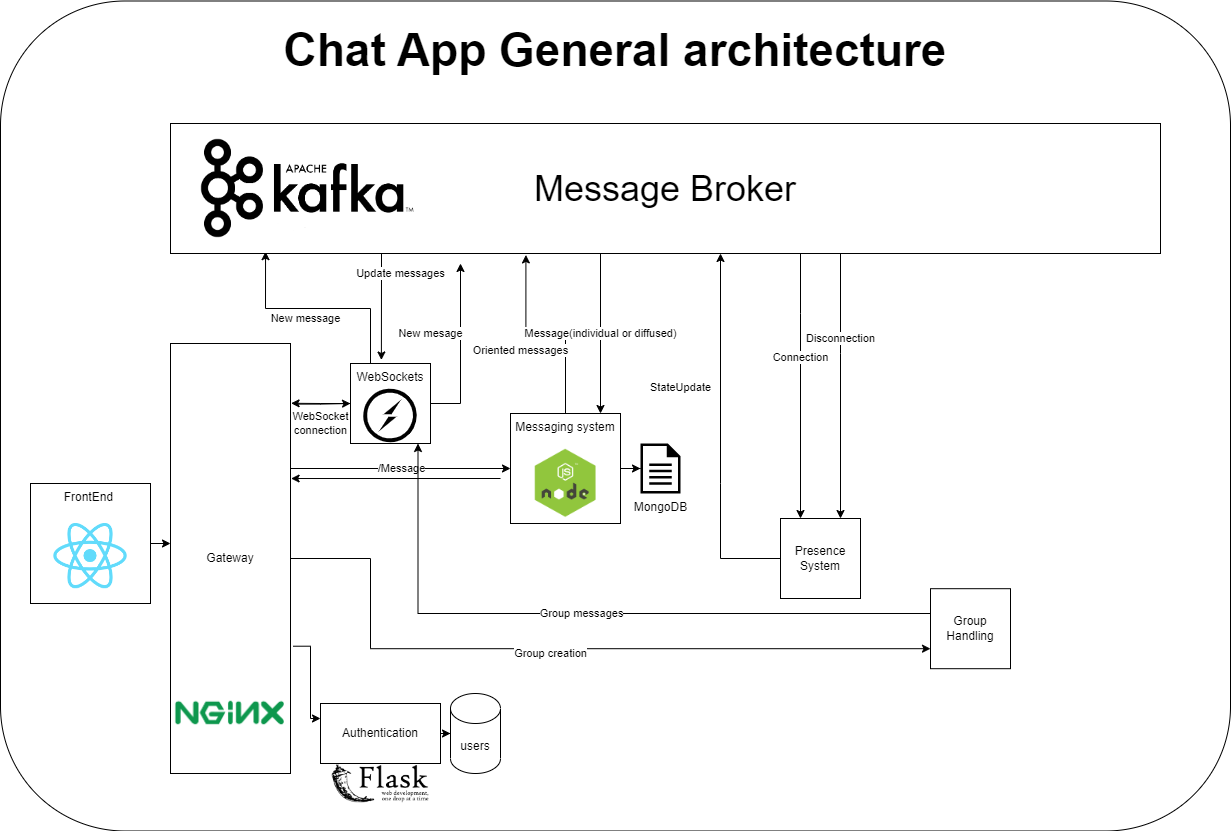

The diagram above was exported from draw.io. Its source (the exported page's mxGraphModel, read from the mxfile embedded in the PNG):
<mxGraphModel dx="1615" dy="2046" grid="1" gridSize="10" guides="1" tooltips="1" connect="1" arrows="1" fold="1" page="1" pageScale="1" pageWidth="1700" pageHeight="1100" math="0" shadow="0">
  <root>
    <mxCell id="0" />
    <mxCell id="1" parent="0" />
    <mxCell id="TUfRRrp8Dk43-yiZuDCY-24" value="&lt;h1&gt;&lt;font style=&quot;font-size: 46px;&quot;&gt;Chat App General architecture&lt;/font&gt;&lt;/h1&gt;" style="rounded=1;whiteSpace=wrap;html=1;fontSize=11;movable=1;resizable=1;rotatable=1;deletable=1;editable=1;connectable=1;verticalAlign=top;" vertex="1" parent="1">
      <mxGeometry x="20" y="-22.5" width="1230" height="830" as="geometry" />
    </mxCell>
    <mxCell id="VGngzUHCuI9Ohs0OQd6N-51" value="" style="edgeStyle=orthogonalEdgeStyle;rounded=0;orthogonalLoop=1;jettySize=auto;html=1;fontSize=12;" parent="1" source="VGngzUHCuI9Ohs0OQd6N-1" target="VGngzUHCuI9Ohs0OQd6N-2" edge="1">
      <mxGeometry relative="1" as="geometry">
        <Array as="points">
          <mxPoint x="210" y="520" />
          <mxPoint x="210" y="520" />
        </Array>
      </mxGeometry>
    </mxCell>
    <mxCell id="VGngzUHCuI9Ohs0OQd6N-1" value="FrontEnd&amp;nbsp;" style="whiteSpace=wrap;html=1;aspect=fixed;verticalAlign=top;" parent="1" vertex="1">
      <mxGeometry x="50" y="460" width="120" height="120" as="geometry" />
    </mxCell>
    <mxCell id="VGngzUHCuI9Ohs0OQd6N-26" style="edgeStyle=orthogonalEdgeStyle;rounded=0;orthogonalLoop=1;jettySize=auto;html=1;entryX=0;entryY=0.25;entryDx=0;entryDy=0;exitX=1.022;exitY=0.704;exitDx=0;exitDy=0;exitPerimeter=0;" parent="1" source="VGngzUHCuI9Ohs0OQd6N-2" target="VGngzUHCuI9Ohs0OQd6N-3" edge="1">
      <mxGeometry relative="1" as="geometry" />
    </mxCell>
    <mxCell id="VGngzUHCuI9Ohs0OQd6N-30" style="edgeStyle=orthogonalEdgeStyle;rounded=0;orthogonalLoop=1;jettySize=auto;html=1;entryX=0;entryY=0.5;entryDx=0;entryDy=0;exitX=1.03;exitY=0.141;exitDx=0;exitDy=0;exitPerimeter=0;" parent="1" source="VGngzUHCuI9Ohs0OQd6N-2" target="VGngzUHCuI9Ohs0OQd6N-11" edge="1">
      <mxGeometry relative="1" as="geometry" />
    </mxCell>
    <mxCell id="VGngzUHCuI9Ohs0OQd6N-35" value="/Message" style="edgeStyle=orthogonalEdgeStyle;rounded=0;orthogonalLoop=1;jettySize=auto;html=1;" parent="1" target="VGngzUHCuI9Ohs0OQd6N-9" edge="1">
      <mxGeometry x="0.0053" relative="1" as="geometry">
        <mxPoint x="310" y="445" as="sourcePoint" />
        <mxPoint as="offset" />
      </mxGeometry>
    </mxCell>
    <mxCell id="TUfRRrp8Dk43-yiZuDCY-19" value="Group creation" style="edgeStyle=orthogonalEdgeStyle;rounded=0;orthogonalLoop=1;jettySize=auto;html=1;entryX=0;entryY=0.75;entryDx=0;entryDy=0;fontSize=11;" edge="1" parent="1" source="VGngzUHCuI9Ohs0OQd6N-2" target="VGngzUHCuI9Ohs0OQd6N-41">
      <mxGeometry x="-0.0408" y="-5" relative="1" as="geometry">
        <Array as="points">
          <mxPoint x="390" y="535" />
          <mxPoint x="390" y="625" />
        </Array>
        <mxPoint as="offset" />
      </mxGeometry>
    </mxCell>
    <mxCell id="VGngzUHCuI9Ohs0OQd6N-2" value="Gateway" style="rounded=0;whiteSpace=wrap;html=1;" parent="1" vertex="1">
      <mxGeometry x="190" y="320" width="120" height="430" as="geometry" />
    </mxCell>
    <mxCell id="VGngzUHCuI9Ohs0OQd6N-6" value="" style="edgeStyle=orthogonalEdgeStyle;rounded=0;orthogonalLoop=1;jettySize=auto;html=1;" parent="1" source="VGngzUHCuI9Ohs0OQd6N-3" target="VGngzUHCuI9Ohs0OQd6N-4" edge="1">
      <mxGeometry relative="1" as="geometry" />
    </mxCell>
    <mxCell id="VGngzUHCuI9Ohs0OQd6N-3" value="Authentication" style="rounded=0;whiteSpace=wrap;html=1;" parent="1" vertex="1">
      <mxGeometry x="340" y="680" width="120" height="60" as="geometry" />
    </mxCell>
    <mxCell id="VGngzUHCuI9Ohs0OQd6N-4" value="users&lt;br&gt;" style="shape=cylinder3;whiteSpace=wrap;html=1;boundedLbl=1;backgroundOutline=1;size=15;" parent="1" vertex="1">
      <mxGeometry x="470" y="670" width="50" height="80" as="geometry" />
    </mxCell>
    <mxCell id="VGngzUHCuI9Ohs0OQd6N-32" value="" style="edgeStyle=orthogonalEdgeStyle;rounded=0;orthogonalLoop=1;jettySize=auto;html=1;" parent="1" source="VGngzUHCuI9Ohs0OQd6N-9" edge="1">
      <mxGeometry relative="1" as="geometry">
        <mxPoint x="660" y="445" as="targetPoint" />
      </mxGeometry>
    </mxCell>
    <mxCell id="VGngzUHCuI9Ohs0OQd6N-49" style="edgeStyle=orthogonalEdgeStyle;rounded=0;orthogonalLoop=1;jettySize=auto;html=1;entryX=1.005;entryY=0.314;entryDx=0;entryDy=0;entryPerimeter=0;" parent="1" target="VGngzUHCuI9Ohs0OQd6N-2" edge="1">
      <mxGeometry relative="1" as="geometry">
        <mxPoint x="520" y="455" as="sourcePoint" />
      </mxGeometry>
    </mxCell>
    <mxCell id="TUfRRrp8Dk43-yiZuDCY-21" value="Oriented messages" style="edgeStyle=orthogonalEdgeStyle;rounded=0;orthogonalLoop=1;jettySize=auto;html=1;entryX=0.359;entryY=1.011;entryDx=0;entryDy=0;entryPerimeter=0;fontSize=11;" edge="1" parent="1" source="VGngzUHCuI9Ohs0OQd6N-9" target="VGngzUHCuI9Ohs0OQd6N-13">
      <mxGeometry x="-0.3698" y="45" relative="1" as="geometry">
        <mxPoint y="-1" as="offset" />
      </mxGeometry>
    </mxCell>
    <mxCell id="VGngzUHCuI9Ohs0OQd6N-9" value="Messaging system" style="whiteSpace=wrap;html=1;aspect=fixed;verticalAlign=top;" parent="1" vertex="1">
      <mxGeometry x="530" y="390" width="110" height="110" as="geometry" />
    </mxCell>
    <mxCell id="VGngzUHCuI9Ohs0OQd6N-29" value="WebSocket &lt;br&gt;connection" style="edgeStyle=orthogonalEdgeStyle;rounded=0;orthogonalLoop=1;jettySize=auto;html=1;entryX=1.005;entryY=0.139;entryDx=0;entryDy=0;entryPerimeter=0;" parent="1" source="VGngzUHCuI9Ohs0OQd6N-11" target="VGngzUHCuI9Ohs0OQd6N-2" edge="1">
      <mxGeometry x="0.0059" y="-20" relative="1" as="geometry">
        <mxPoint y="40" as="offset" />
      </mxGeometry>
    </mxCell>
    <mxCell id="VGngzUHCuI9Ohs0OQd6N-39" value="New message" style="edgeStyle=orthogonalEdgeStyle;rounded=0;orthogonalLoop=1;jettySize=auto;html=1;exitX=0.25;exitY=0;exitDx=0;exitDy=0;entryX=0.096;entryY=0.986;entryDx=0;entryDy=0;entryPerimeter=0;" parent="1" source="VGngzUHCuI9Ohs0OQd6N-11" target="VGngzUHCuI9Ohs0OQd6N-13" edge="1">
      <mxGeometry x="0.1041" y="10" relative="1" as="geometry">
        <mxPoint x="350" y="250" as="targetPoint" />
        <mxPoint as="offset" />
      </mxGeometry>
    </mxCell>
    <mxCell id="TUfRRrp8Dk43-yiZuDCY-23" value="New mesage&lt;br&gt;" style="edgeStyle=orthogonalEdgeStyle;rounded=0;orthogonalLoop=1;jettySize=auto;html=1;fontSize=11;" edge="1" parent="1" source="VGngzUHCuI9Ohs0OQd6N-11">
      <mxGeometry x="0.1769" y="30" relative="1" as="geometry">
        <mxPoint x="480" y="240" as="targetPoint" />
        <mxPoint as="offset" />
      </mxGeometry>
    </mxCell>
    <mxCell id="VGngzUHCuI9Ohs0OQd6N-11" value="WebSockets&lt;br&gt;" style="whiteSpace=wrap;html=1;aspect=fixed;verticalAlign=top;" parent="1" vertex="1">
      <mxGeometry x="370" y="340" width="80" height="80" as="geometry" />
    </mxCell>
    <mxCell id="VGngzUHCuI9Ohs0OQd6N-46" value="Connection" style="edgeStyle=orthogonalEdgeStyle;rounded=0;orthogonalLoop=1;jettySize=auto;html=1;entryX=0.25;entryY=0;entryDx=0;entryDy=0;" parent="1" source="VGngzUHCuI9Ohs0OQd6N-13" target="VGngzUHCuI9Ohs0OQd6N-15" edge="1">
      <mxGeometry x="-0.2143" relative="1" as="geometry">
        <Array as="points">
          <mxPoint x="820" y="290" />
          <mxPoint x="820" y="290" />
        </Array>
        <mxPoint as="offset" />
      </mxGeometry>
    </mxCell>
    <mxCell id="VGngzUHCuI9Ohs0OQd6N-48" value="Update messages" style="edgeStyle=orthogonalEdgeStyle;rounded=0;orthogonalLoop=1;jettySize=auto;html=1;entryX=0.386;entryY=-0.044;entryDx=0;entryDy=0;entryPerimeter=0;" parent="1" source="VGngzUHCuI9Ohs0OQd6N-13" target="VGngzUHCuI9Ohs0OQd6N-11" edge="1">
      <mxGeometry x="-0.6243" y="19" relative="1" as="geometry">
        <Array as="points">
          <mxPoint x="401" y="250" />
          <mxPoint x="401" y="250" />
        </Array>
        <mxPoint as="offset" />
      </mxGeometry>
    </mxCell>
    <mxCell id="VGngzUHCuI9Ohs0OQd6N-50" value="Message(individual or diffused)" style="edgeStyle=orthogonalEdgeStyle;rounded=0;orthogonalLoop=1;jettySize=auto;html=1;" parent="1" source="VGngzUHCuI9Ohs0OQd6N-13" edge="1">
      <mxGeometry relative="1" as="geometry">
        <Array as="points">
          <mxPoint x="620" y="390" />
        </Array>
        <mxPoint x="620" y="390" as="targetPoint" />
      </mxGeometry>
    </mxCell>
    <mxCell id="TUfRRrp8Dk43-yiZuDCY-15" value="Disconnection" style="edgeStyle=orthogonalEdgeStyle;rounded=0;orthogonalLoop=1;jettySize=auto;html=1;fontSize=11;" edge="1" parent="1" source="VGngzUHCuI9Ohs0OQd6N-13" target="VGngzUHCuI9Ohs0OQd6N-15">
      <mxGeometry x="-0.3571" relative="1" as="geometry">
        <Array as="points">
          <mxPoint x="860" y="330" />
          <mxPoint x="860" y="330" />
        </Array>
        <mxPoint as="offset" />
      </mxGeometry>
    </mxCell>
    <mxCell id="VGngzUHCuI9Ohs0OQd6N-13" value="&lt;font style=&quot;font-size: 36px;&quot;&gt;Message Broker&lt;/font&gt;" style="rounded=0;whiteSpace=wrap;html=1;align=center;" parent="1" vertex="1">
      <mxGeometry x="190" y="100" width="990" height="130" as="geometry" />
    </mxCell>
    <mxCell id="VGngzUHCuI9Ohs0OQd6N-47" value="StateUpdate" style="edgeStyle=orthogonalEdgeStyle;rounded=0;orthogonalLoop=1;jettySize=auto;html=1;" parent="1" source="VGngzUHCuI9Ohs0OQd6N-15" edge="1">
      <mxGeometry x="0.2632" y="40" relative="1" as="geometry">
        <mxPoint x="740" y="230" as="targetPoint" />
        <Array as="points">
          <mxPoint x="740" y="460" />
          <mxPoint x="740" y="235" />
        </Array>
        <mxPoint as="offset" />
      </mxGeometry>
    </mxCell>
    <mxCell id="VGngzUHCuI9Ohs0OQd6N-15" value="Presence System" style="whiteSpace=wrap;html=1;aspect=fixed;" parent="1" vertex="1">
      <mxGeometry x="800" y="495" width="80" height="80" as="geometry" />
    </mxCell>
    <mxCell id="VGngzUHCuI9Ohs0OQd6N-38" value="MongoDB" style="sketch=0;aspect=fixed;pointerEvents=1;shadow=0;dashed=0;html=1;strokeColor=none;labelPosition=center;verticalLabelPosition=bottom;verticalAlign=top;align=center;fillColor=#000000;shape=mxgraph.mscae.enterprise.document" parent="1" vertex="1">
      <mxGeometry x="660" y="420" width="40" height="50" as="geometry" />
    </mxCell>
    <mxCell id="TUfRRrp8Dk43-yiZuDCY-20" value="Group messages" style="edgeStyle=orthogonalEdgeStyle;rounded=0;orthogonalLoop=1;jettySize=auto;html=1;entryX=1;entryY=1;entryDx=0;entryDy=0;fontSize=11;" edge="1" parent="1" source="VGngzUHCuI9Ohs0OQd6N-41" target="TUfRRrp8Dk43-yiZuDCY-8">
      <mxGeometry x="0.0257" relative="1" as="geometry">
        <Array as="points">
          <mxPoint x="438" y="590" />
        </Array>
        <mxPoint x="1" as="offset" />
      </mxGeometry>
    </mxCell>
    <mxCell id="VGngzUHCuI9Ohs0OQd6N-41" value="Group Handling" style="whiteSpace=wrap;html=1;aspect=fixed;" parent="1" vertex="1">
      <mxGeometry x="950" y="565.19" width="80" height="80" as="geometry" />
    </mxCell>
    <mxCell id="TUfRRrp8Dk43-yiZuDCY-1" value="" style="shape=image;verticalLabelPosition=bottom;labelBackgroundColor=default;verticalAlign=top;aspect=fixed;imageAspect=0;image=https://upload.wikimedia.org/wikipedia/commons/thumb/3/3c/Flask_logo.svg/1200px-Flask_logo.svg.png;" vertex="1" parent="1">
      <mxGeometry x="349.02" y="740" width="101.96" height="40" as="geometry" />
    </mxCell>
    <mxCell id="TUfRRrp8Dk43-yiZuDCY-8" value="" style="shape=image;verticalLabelPosition=bottom;labelBackgroundColor=default;verticalAlign=top;aspect=fixed;imageAspect=0;image=https://upload.wikimedia.org/wikipedia/commons/9/96/Socket-io.svg;" vertex="1" parent="1">
      <mxGeometry x="382.5" y="365" width="55" height="55" as="geometry" />
    </mxCell>
    <mxCell id="TUfRRrp8Dk43-yiZuDCY-10" value="" style="shape=image;verticalLabelPosition=bottom;labelBackgroundColor=default;verticalAlign=top;aspect=fixed;imageAspect=0;image=https://images.g2crowd.com/uploads/product/image/large_detail/large_detail_f0b606abb6d19089febc9faeeba5bc05/nodejs-development-services.png;" vertex="1" parent="1">
      <mxGeometry x="550" y="425" width="70" height="70" as="geometry" />
    </mxCell>
    <mxCell id="TUfRRrp8Dk43-yiZuDCY-12" value="" style="shape=image;verticalLabelPosition=bottom;labelBackgroundColor=default;verticalAlign=top;aspect=fixed;imageAspect=0;image=https://blog.zenika.com/wp-content/uploads/2017/09/kafka-logo-title-1.png;" vertex="1" parent="1">
      <mxGeometry x="220" y="115" width="214.88" height="100" as="geometry" />
    </mxCell>
    <mxCell id="TUfRRrp8Dk43-yiZuDCY-13" value="" style="shape=image;verticalLabelPosition=bottom;labelBackgroundColor=default;verticalAlign=top;aspect=fixed;imageAspect=0;image=https://upload.wikimedia.org/wikipedia/commons/thumb/a/a7/React-icon.svg/2300px-React-icon.svg.png;" vertex="1" parent="1">
      <mxGeometry x="72.5" y="500" width="75" height="65.19" as="geometry" />
    </mxCell>
    <mxCell id="TUfRRrp8Dk43-yiZuDCY-14" value="" style="shape=image;verticalLabelPosition=bottom;labelBackgroundColor=default;verticalAlign=top;aspect=fixed;imageAspect=0;image=http://www.nginx.com/wp-content/uploads/2018/08/NGINX-logo-rgb-large.png;" vertex="1" parent="1">
      <mxGeometry x="190" y="670" width="118.86" height="40" as="geometry" />
    </mxCell>
  </root>
</mxGraphModel>